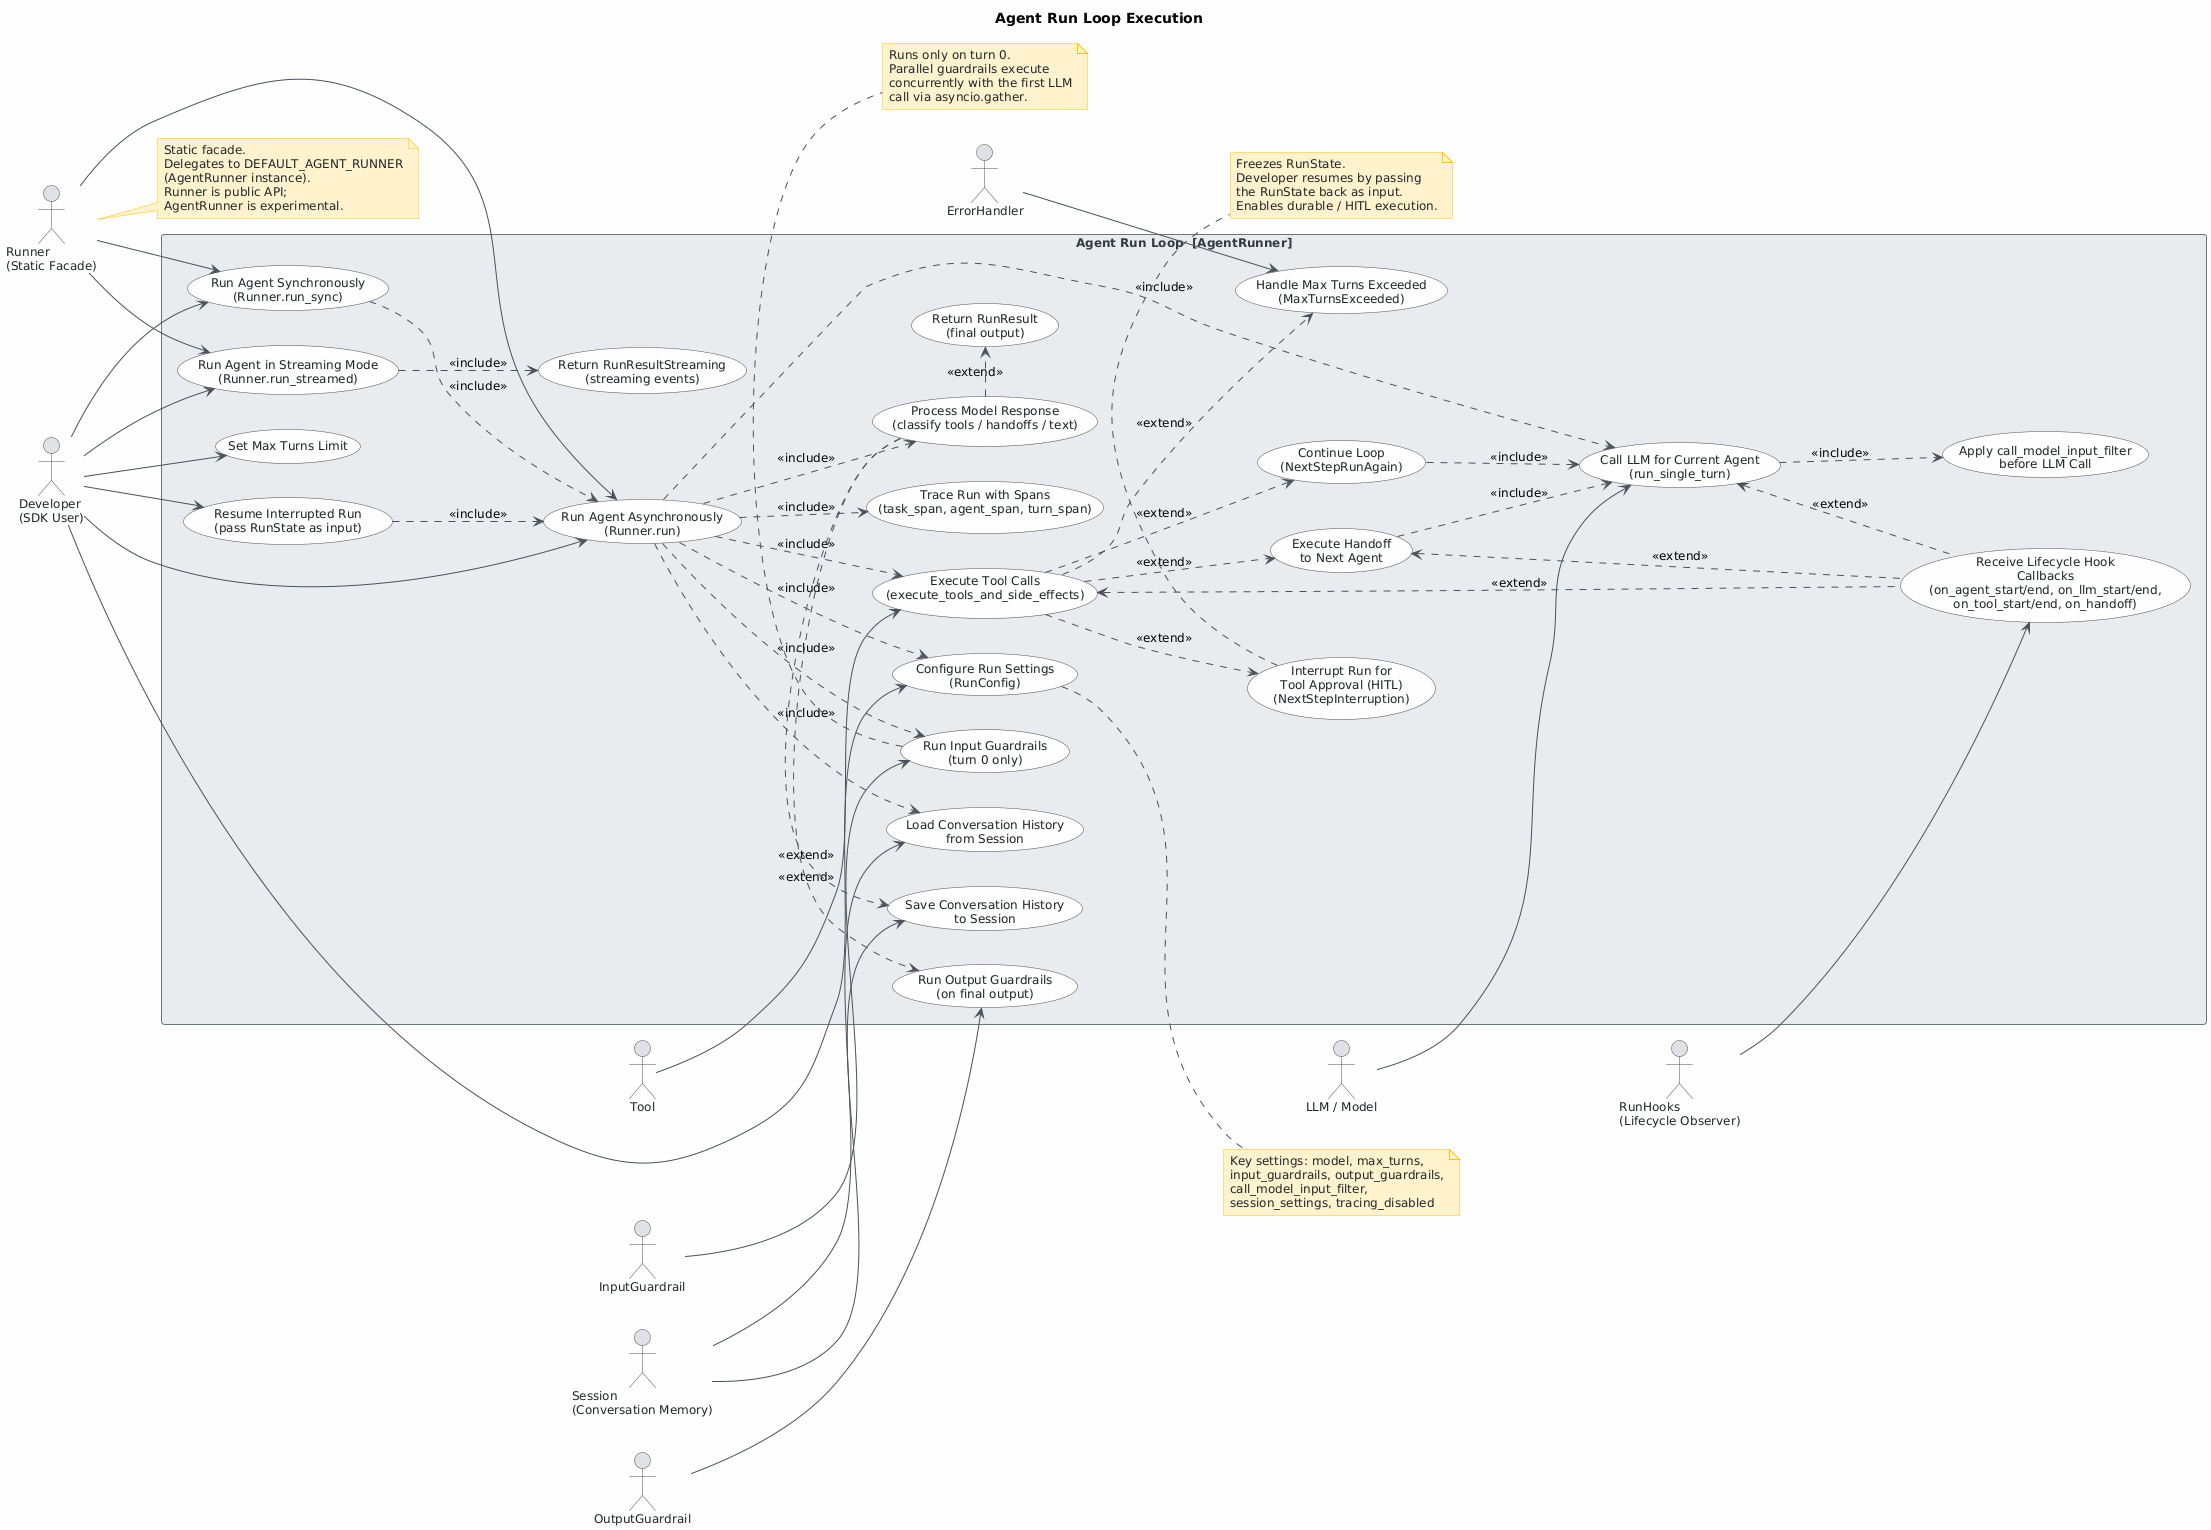

The diagram above was rendered by PlantUML. Its source (embedded in the PNG):
@startuml
skinparam classAttributeIconSize 0
skinparam shadowing false
skinparam defaultFontName "Segoe UI"
skinparam defaultFontSize 12
skinparam backgroundColor #FEFEFE
skinparam class {
    BackgroundColor #F8F9FA
    BorderColor #495057
    ArrowColor #495057
    FontColor #212529
}
skinparam package {
    BackgroundColor #E9ECEF
    BorderColor #6C757D
}
skinparam usecase {
    BackgroundColor #F8F9FA
    BorderColor #495057
    FontColor #212529
    ArrowColor #495057
}
skinparam actor {
    BackgroundColor #DEE2E6
    BorderColor #495057
    FontColor #212529
}
skinparam rectangle {
    BackgroundColor #E9ECEF
    BorderColor #6C757D
    FontColor #343A40
}
skinparam note {
    BackgroundColor #FFF3CD
    BorderColor #FFC107
    FontColor #212529
}

title Agent Run Loop Execution

left to right direction

' ── External actors (left side) ──────────────────────────────────
actor "Developer\n(SDK User)" as Developer
actor "Runner\n(Static Facade)" as Runner

' ── Supporting actors (right side) ───────────────────────────────
actor "LLM / Model" as LLM
actor "Tool" as Tool
actor "Session\n(Conversation Memory)" as Session
actor "RunHooks\n(Lifecycle Observer)" as RunHooks
actor "InputGuardrail" as InputGuardrail
actor "OutputGuardrail" as OutputGuardrail
actor "ErrorHandler" as ErrorHandler

' ── System boundary ───────────────────────────────────────────────
rectangle "Agent Run Loop  [AgentRunner]" {

    ' Entry points
    usecase "Run Agent Synchronously\n(Runner.run_sync)" as UC_RunSync
    usecase "Run Agent Asynchronously\n(Runner.run)" as UC_RunAsync
    usecase "Run Agent in Streaming Mode\n(Runner.run_streamed)" as UC_RunStream
    usecase "Resume Interrupted Run\n(pass RunState as input)" as UC_Resume

    ' Configuration
    usecase "Configure Run Settings\n(RunConfig)" as UC_Config
    usecase "Set Max Turns Limit" as UC_MaxTurns

    ' Session management
    usecase "Load Conversation History\nfrom Session" as UC_LoadSession
    usecase "Save Conversation History\nto Session" as UC_SaveSession

    ' Core per-turn loop
    usecase "Call LLM for Current Agent\n(run_single_turn)" as UC_LLMCall
    usecase "Apply call_model_input_filter\nbefore LLM Call" as UC_InputFilter
    usecase "Process Model Response\n(classify tools / handoffs / text)" as UC_ProcessResp
    usecase "Execute Tool Calls\n(execute_tools_and_side_effects)" as UC_ExecTools
    usecase "Execute Handoff\nto Next Agent" as UC_Handoff

    ' Guardrails
    usecase "Run Input Guardrails\n(turn 0 only)" as UC_InputGuard
    usecase "Run Output Guardrails\n(on final output)" as UC_OutputGuard

    ' Turn outcomes / next-step dispatch
    usecase "Continue Loop\n(NextStepRunAgain)" as UC_RunAgain
    usecase "Interrupt Run for\nTool Approval (HITL)\n(NextStepInterruption)" as UC_Interrupt
    usecase "Handle Max Turns Exceeded\n(MaxTurnsExceeded)" as UC_MaxTurnsErr

    ' Results
    usecase "Return RunResult\n(final output)" as UC_ReturnResult
    usecase "Return RunResultStreaming\n(streaming events)" as UC_ReturnStream

    ' Observability
    usecase "Receive Lifecycle Hook\nCallbacks\n(on_agent_start/end, on_llm_start/end,\non_tool_start/end, on_handoff)" as UC_Hooks
    usecase "Trace Run with Spans\n(task_span, agent_span, turn_span)" as UC_Trace
}

' ── Developer associations ────────────────────────────────────────
Developer --> UC_RunSync
Developer --> UC_RunAsync
Developer --> UC_RunStream
Developer --> UC_Resume
Developer --> UC_Config
Developer --> UC_MaxTurns

' ── Runner delegates to AgentRunner ──────────────────────────────
Runner --> UC_RunSync
Runner --> UC_RunAsync
Runner --> UC_RunStream

' ── Supporting actor associations ────────────────────────────────
LLM --> UC_LLMCall
Tool --> UC_ExecTools
Session --> UC_LoadSession
Session --> UC_SaveSession
RunHooks --> UC_Hooks
InputGuardrail --> UC_InputGuard
OutputGuardrail --> UC_OutputGuard
ErrorHandler --> UC_MaxTurnsErr

' ── Include / extend relationships ───────────────────────────────
UC_RunAsync .down.> UC_Config         : <<include>>
UC_RunAsync .down.> UC_LoadSession    : <<include>>
UC_RunAsync .down.> UC_InputGuard     : <<include>>
UC_RunAsync .down.> UC_LLMCall        : <<include>>
UC_RunAsync .down.> UC_ProcessResp    : <<include>>
UC_RunAsync .down.> UC_ExecTools      : <<include>>
UC_RunAsync .down.> UC_Trace          : <<include>>

UC_RunSync  .down.> UC_RunAsync       : <<include>>
UC_RunStream .down.> UC_ReturnStream  : <<include>>

UC_LLMCall  .down.> UC_InputFilter    : <<include>>
UC_ExecTools .down.> UC_RunAgain      : <<extend>>
UC_ExecTools .down.> UC_Handoff       : <<extend>>
UC_ExecTools .down.> UC_Interrupt     : <<extend>>
UC_ExecTools .down.> UC_MaxTurnsErr   : <<extend>>

UC_RunAgain .down.> UC_LLMCall        : <<include>>
UC_Handoff  .down.> UC_LLMCall        : <<include>>

UC_ProcessResp .right.> UC_OutputGuard : <<extend>>
UC_ProcessResp .right.> UC_SaveSession : <<extend>>
UC_ProcessResp .right.> UC_ReturnResult : <<extend>>

UC_Resume   .down.> UC_RunAsync       : <<include>>

UC_Hooks    .up.> UC_LLMCall          : <<extend>>
UC_Hooks    .up.> UC_ExecTools        : <<extend>>
UC_Hooks    .up.> UC_Handoff          : <<extend>>

' ── Notes ────────────────────────────────────────────────────────
note bottom of UC_InputGuard
  Runs only on turn 0.
  Parallel guardrails execute
  concurrently with the first LLM
  call via asyncio.gather.
end note

note bottom of UC_Interrupt
  Freezes RunState.
  Developer resumes by passing
  the RunState back as input.
  Enables durable / HITL execution.
end note

note right of UC_Config
  Key settings: model, max_turns,
  input_guardrails, output_guardrails,
  call_model_input_filter,
  session_settings, tracing_disabled
end note

note right of Runner
  Static facade.
  Delegates to DEFAULT_AGENT_RUNNER
  (AgentRunner instance).
  Runner is public API;
  AgentRunner is experimental.
end note
@enduml